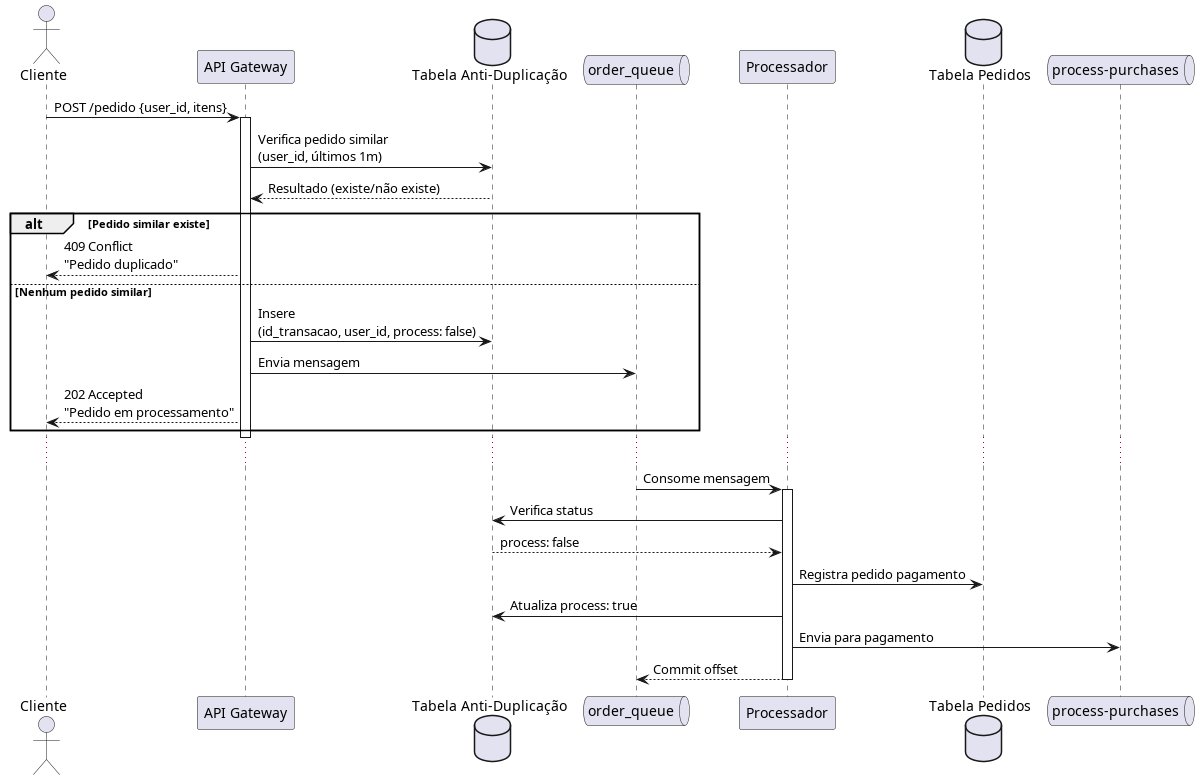

The diagram above was rendered by PlantUML. Its source (embedded in the PNG):
@startuml process_purchases_flow
actor Cliente
participant "API Gateway" as Gateway
database "Tabela Anti-Duplicação" as AntiDup
queue "order_queue" as OrderQueue
participant "Processador" as Processor
database "Tabela Pedidos" as Orders
queue "process-purchases" as ProcessPurchases

Cliente -> Gateway: POST /pedido {user_id, itens}
activate Gateway

Gateway -> AntiDup: Verifica pedido similar\n(user_id, últimos 1m)
AntiDup --> Gateway: Resultado (existe/não existe)

alt Pedido similar existe
    Gateway --> Cliente: 409 Conflict\n"Pedido duplicado"
else Nenhum pedido similar
    Gateway -> AntiDup: Insere\n(id_transacao, user_id, process: false)
    Gateway -> OrderQueue: Envia mensagem
    Gateway --> Cliente: 202 Accepted\n"Pedido em processamento"
end

deactivate Gateway

...

OrderQueue -> Processor: Consome mensagem
activate Processor

Processor -> AntiDup: Verifica status
AntiDup --> Processor: process: false

Processor -> Orders: Registra pedido pagamento
Processor -> AntiDup: Atualiza process: true
Processor -> ProcessPurchases: Envia para pagamento
Processor --> OrderQueue: Commit offset

deactivate Processor
@enduml